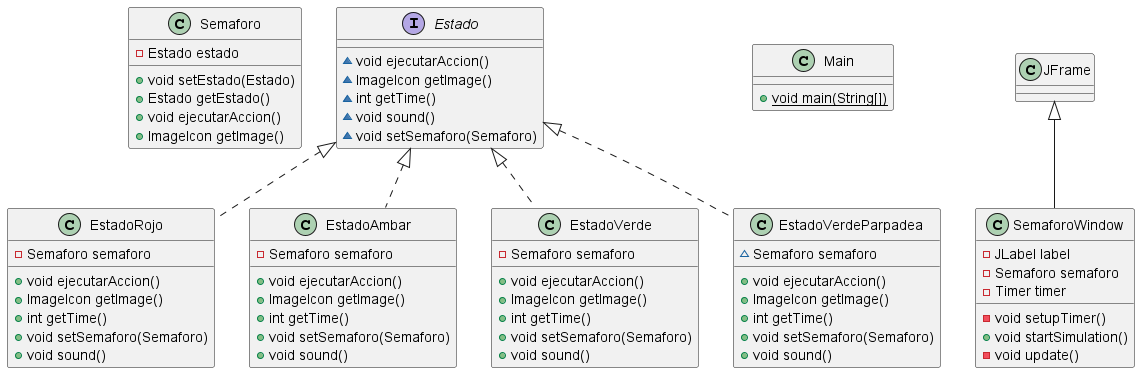

The diagram above was rendered by PlantUML. Its source (embedded in the PNG):
@startuml
class Semaforo {
- Estado estado
+ void setEstado(Estado)
+ Estado getEstado()
+ void ejecutarAccion()
+ ImageIcon getImage()
}
class EstadoRojo {
- Semaforo semaforo
+ void ejecutarAccion()
+ ImageIcon getImage()
+ int getTime()
+ void setSemaforo(Semaforo)
+ void sound()
}
class EstadoAmbar {
- Semaforo semaforo
+ void ejecutarAccion()
+ ImageIcon getImage()
+ int getTime()
+ void setSemaforo(Semaforo)
+ void sound()
}
class EstadoVerde {
- Semaforo semaforo
+ void ejecutarAccion()
+ ImageIcon getImage()
+ int getTime()
+ void setSemaforo(Semaforo)
+ void sound()
}
class Main {
+ {static} void main(String[])
}
interface Estado {
~ void ejecutarAccion()
~ ImageIcon getImage()
~ int getTime()
~ void sound()
~ void setSemaforo(Semaforo)
}
class SemaforoWindow {
- JLabel label
- Semaforo semaforo
- Timer timer
- void setupTimer()
+ void startSimulation()
- void update()
}
class EstadoVerdeParpadea {
~ Semaforo semaforo
+ void ejecutarAccion()
+ ImageIcon getImage()
+ int getTime()
+ void setSemaforo(Semaforo)
+ void sound()
}


Estado <|.. EstadoRojo
Estado <|.. EstadoAmbar
Estado <|.. EstadoVerde
JFrame <|-- SemaforoWindow
Estado <|.. EstadoVerdeParpadea
@enduml